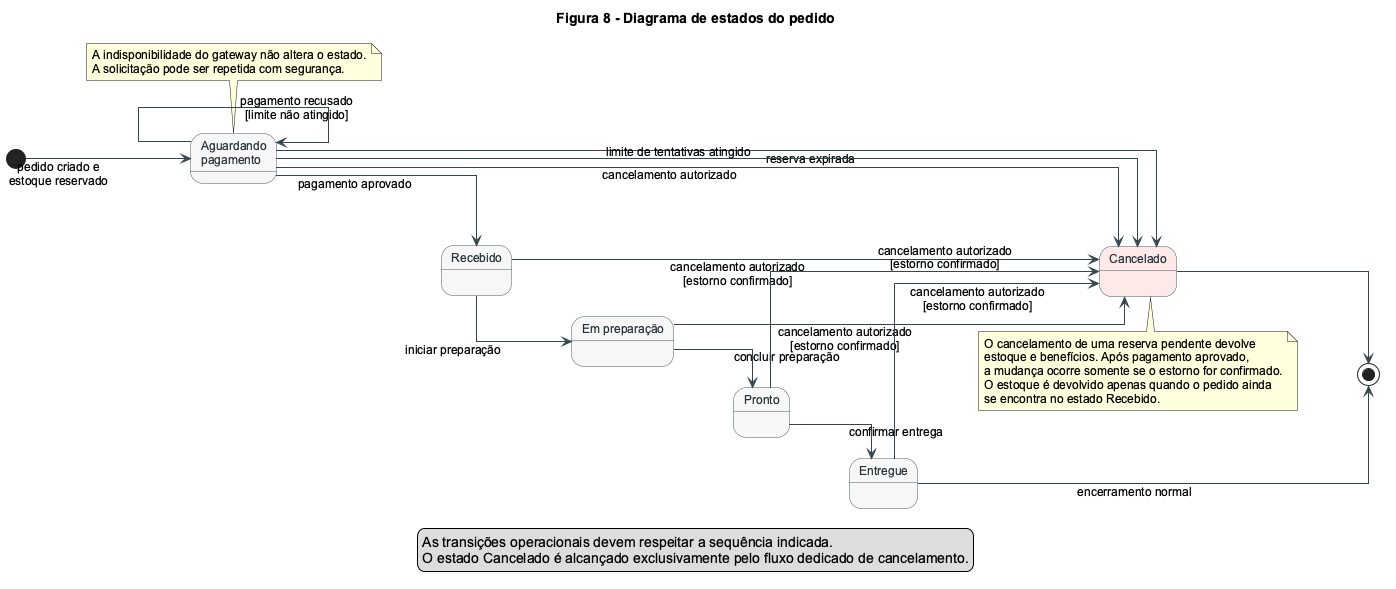

The diagram above was rendered by PlantUML. Its source (embedded in the PNG):
@startuml
title Figura 8 - Diagrama de estados do pedido

left to right direction

skinparam defaultFontName Arial
skinparam defaultFontSize 12
skinparam shadowing false
skinparam linetype ortho
skinparam ArrowColor #37474F
skinparam state {
  BackgroundColor #F7F7F7
  BorderColor #455A64
  FontColor #263238
  StartColor #455A64
  EndColor #455A64
}

state "Aguardando\npagamento" as AGUARDANDO
state "Recebido" as RECEBIDO
state "Em preparação" as PREPARACAO
state "Pronto" as PRONTO
state "Entregue" as ENTREGUE
state "Cancelado" as CANCELADO #FCE8E6

[*] --> AGUARDANDO : pedido criado e\nestoque reservado

AGUARDANDO --> RECEBIDO : pagamento aprovado
AGUARDANDO --> AGUARDANDO : pagamento recusado\n[limite não atingido]
AGUARDANDO --> CANCELADO : reserva expirada
AGUARDANDO --> CANCELADO : limite de tentativas atingido
AGUARDANDO --> CANCELADO : cancelamento autorizado

RECEBIDO --> PREPARACAO : iniciar preparação
PREPARACAO --> PRONTO : concluir preparação
PRONTO --> ENTREGUE : confirmar entrega

RECEBIDO --> CANCELADO : cancelamento autorizado\n[estorno confirmado]
PREPARACAO --> CANCELADO : cancelamento autorizado\n[estorno confirmado]
PRONTO --> CANCELADO : cancelamento autorizado\n[estorno confirmado]
ENTREGUE --> CANCELADO : cancelamento autorizado\n[estorno confirmado]

ENTREGUE --> [*] : encerramento normal
CANCELADO --> [*]

note top of AGUARDANDO
  A indisponibilidade do gateway não altera o estado.
  A solicitação pode ser repetida com segurança.
end note

note bottom of CANCELADO
  O cancelamento de uma reserva pendente devolve
  estoque e benefícios. Após pagamento aprovado,
  a mudança ocorre somente se o estorno for confirmado.
  O estoque é devolvido apenas quando o pedido ainda
  se encontra no estado Recebido.
end note

legend bottom
  As transições operacionais devem respeitar a sequência indicada.
  O estado Cancelado é alcançado exclusivamente pelo fluxo dedicado de cancelamento.
endlegend

@enduml